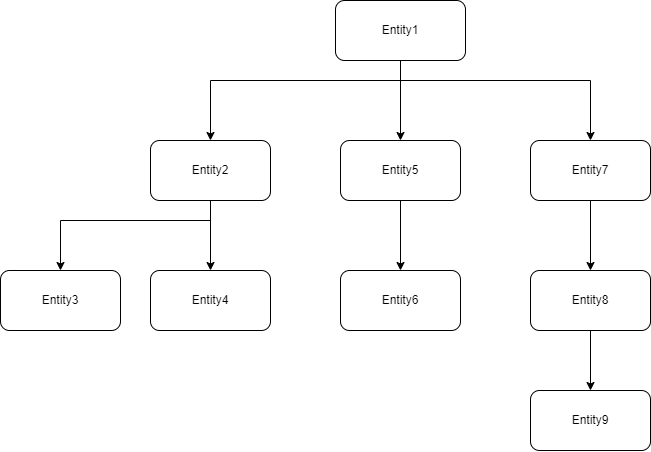

The diagram above was exported from draw.io. Its source (the exported page's mxGraphModel, read from the mxfile embedded in the PNG):
<mxGraphModel dx="996" dy="626" grid="1" gridSize="10" guides="1" tooltips="1" connect="1" arrows="1" fold="1" page="1" pageScale="1" pageWidth="827" pageHeight="1169" math="0" shadow="0">
  <root>
    <mxCell id="WIyWlLk6GJQsqaUBKTNV-0" />
    <mxCell id="WIyWlLk6GJQsqaUBKTNV-1" parent="WIyWlLk6GJQsqaUBKTNV-0" />
    <mxCell id="A73I9E9dSSGb0aBHhvnP-19" style="edgeStyle=orthogonalEdgeStyle;rounded=0;orthogonalLoop=1;jettySize=auto;html=1;entryX=0.5;entryY=0;entryDx=0;entryDy=0;" edge="1" parent="WIyWlLk6GJQsqaUBKTNV-1" source="WIyWlLk6GJQsqaUBKTNV-3" target="A73I9E9dSSGb0aBHhvnP-12">
      <mxGeometry relative="1" as="geometry" />
    </mxCell>
    <mxCell id="A73I9E9dSSGb0aBHhvnP-20" style="edgeStyle=orthogonalEdgeStyle;rounded=0;orthogonalLoop=1;jettySize=auto;html=1;" edge="1" parent="WIyWlLk6GJQsqaUBKTNV-1" source="WIyWlLk6GJQsqaUBKTNV-3" target="A73I9E9dSSGb0aBHhvnP-11">
      <mxGeometry relative="1" as="geometry">
        <Array as="points">
          <mxPoint x="410" y="180" />
          <mxPoint x="220" y="180" />
        </Array>
      </mxGeometry>
    </mxCell>
    <mxCell id="A73I9E9dSSGb0aBHhvnP-21" style="edgeStyle=orthogonalEdgeStyle;rounded=0;orthogonalLoop=1;jettySize=auto;html=1;entryX=0.5;entryY=0;entryDx=0;entryDy=0;" edge="1" parent="WIyWlLk6GJQsqaUBKTNV-1" source="WIyWlLk6GJQsqaUBKTNV-3" target="A73I9E9dSSGb0aBHhvnP-13">
      <mxGeometry relative="1" as="geometry">
        <Array as="points">
          <mxPoint x="410" y="180" />
          <mxPoint x="600" y="180" />
        </Array>
      </mxGeometry>
    </mxCell>
    <mxCell id="WIyWlLk6GJQsqaUBKTNV-3" value="Entity1" style="rounded=1;whiteSpace=wrap;html=1;fontSize=12;glass=0;strokeWidth=1;shadow=0;" parent="WIyWlLk6GJQsqaUBKTNV-1" vertex="1">
      <mxGeometry x="345" y="100" width="130" height="60" as="geometry" />
    </mxCell>
    <mxCell id="A73I9E9dSSGb0aBHhvnP-22" style="edgeStyle=orthogonalEdgeStyle;rounded=0;orthogonalLoop=1;jettySize=auto;html=1;" edge="1" parent="WIyWlLk6GJQsqaUBKTNV-1" source="A73I9E9dSSGb0aBHhvnP-11" target="A73I9E9dSSGb0aBHhvnP-15">
      <mxGeometry relative="1" as="geometry" />
    </mxCell>
    <mxCell id="A73I9E9dSSGb0aBHhvnP-23" style="edgeStyle=orthogonalEdgeStyle;rounded=0;orthogonalLoop=1;jettySize=auto;html=1;" edge="1" parent="WIyWlLk6GJQsqaUBKTNV-1" source="A73I9E9dSSGb0aBHhvnP-11" target="A73I9E9dSSGb0aBHhvnP-14">
      <mxGeometry relative="1" as="geometry">
        <Array as="points">
          <mxPoint x="220" y="320" />
          <mxPoint x="70" y="320" />
        </Array>
      </mxGeometry>
    </mxCell>
    <mxCell id="A73I9E9dSSGb0aBHhvnP-11" value="Entity2" style="rounded=1;whiteSpace=wrap;html=1;" vertex="1" parent="WIyWlLk6GJQsqaUBKTNV-1">
      <mxGeometry x="160" y="240" width="120" height="60" as="geometry" />
    </mxCell>
    <mxCell id="A73I9E9dSSGb0aBHhvnP-24" style="edgeStyle=orthogonalEdgeStyle;rounded=0;orthogonalLoop=1;jettySize=auto;html=1;" edge="1" parent="WIyWlLk6GJQsqaUBKTNV-1" source="A73I9E9dSSGb0aBHhvnP-12" target="A73I9E9dSSGb0aBHhvnP-16">
      <mxGeometry relative="1" as="geometry" />
    </mxCell>
    <mxCell id="A73I9E9dSSGb0aBHhvnP-12" value="Entity5" style="rounded=1;whiteSpace=wrap;html=1;" vertex="1" parent="WIyWlLk6GJQsqaUBKTNV-1">
      <mxGeometry x="350" y="240" width="120" height="60" as="geometry" />
    </mxCell>
    <mxCell id="A73I9E9dSSGb0aBHhvnP-25" style="edgeStyle=orthogonalEdgeStyle;rounded=0;orthogonalLoop=1;jettySize=auto;html=1;" edge="1" parent="WIyWlLk6GJQsqaUBKTNV-1" source="A73I9E9dSSGb0aBHhvnP-13" target="A73I9E9dSSGb0aBHhvnP-17">
      <mxGeometry relative="1" as="geometry" />
    </mxCell>
    <mxCell id="A73I9E9dSSGb0aBHhvnP-13" value="Entity7" style="rounded=1;whiteSpace=wrap;html=1;" vertex="1" parent="WIyWlLk6GJQsqaUBKTNV-1">
      <mxGeometry x="540" y="240" width="120" height="60" as="geometry" />
    </mxCell>
    <mxCell id="A73I9E9dSSGb0aBHhvnP-14" value="Entity3" style="rounded=1;whiteSpace=wrap;html=1;" vertex="1" parent="WIyWlLk6GJQsqaUBKTNV-1">
      <mxGeometry x="10" y="370" width="120" height="60" as="geometry" />
    </mxCell>
    <mxCell id="A73I9E9dSSGb0aBHhvnP-15" value="Entity4" style="rounded=1;whiteSpace=wrap;html=1;" vertex="1" parent="WIyWlLk6GJQsqaUBKTNV-1">
      <mxGeometry x="160" y="370" width="120" height="60" as="geometry" />
    </mxCell>
    <mxCell id="A73I9E9dSSGb0aBHhvnP-16" value="Entity6" style="rounded=1;whiteSpace=wrap;html=1;" vertex="1" parent="WIyWlLk6GJQsqaUBKTNV-1">
      <mxGeometry x="350" y="370" width="120" height="60" as="geometry" />
    </mxCell>
    <mxCell id="A73I9E9dSSGb0aBHhvnP-26" style="edgeStyle=orthogonalEdgeStyle;rounded=0;orthogonalLoop=1;jettySize=auto;html=1;entryX=0.5;entryY=0;entryDx=0;entryDy=0;" edge="1" parent="WIyWlLk6GJQsqaUBKTNV-1" source="A73I9E9dSSGb0aBHhvnP-17" target="A73I9E9dSSGb0aBHhvnP-18">
      <mxGeometry relative="1" as="geometry" />
    </mxCell>
    <mxCell id="A73I9E9dSSGb0aBHhvnP-17" value="Entity8" style="rounded=1;whiteSpace=wrap;html=1;" vertex="1" parent="WIyWlLk6GJQsqaUBKTNV-1">
      <mxGeometry x="540" y="370" width="120" height="60" as="geometry" />
    </mxCell>
    <mxCell id="A73I9E9dSSGb0aBHhvnP-18" value="Entity9" style="rounded=1;whiteSpace=wrap;html=1;" vertex="1" parent="WIyWlLk6GJQsqaUBKTNV-1">
      <mxGeometry x="540" y="490" width="120" height="60" as="geometry" />
    </mxCell>
  </root>
</mxGraphModel>